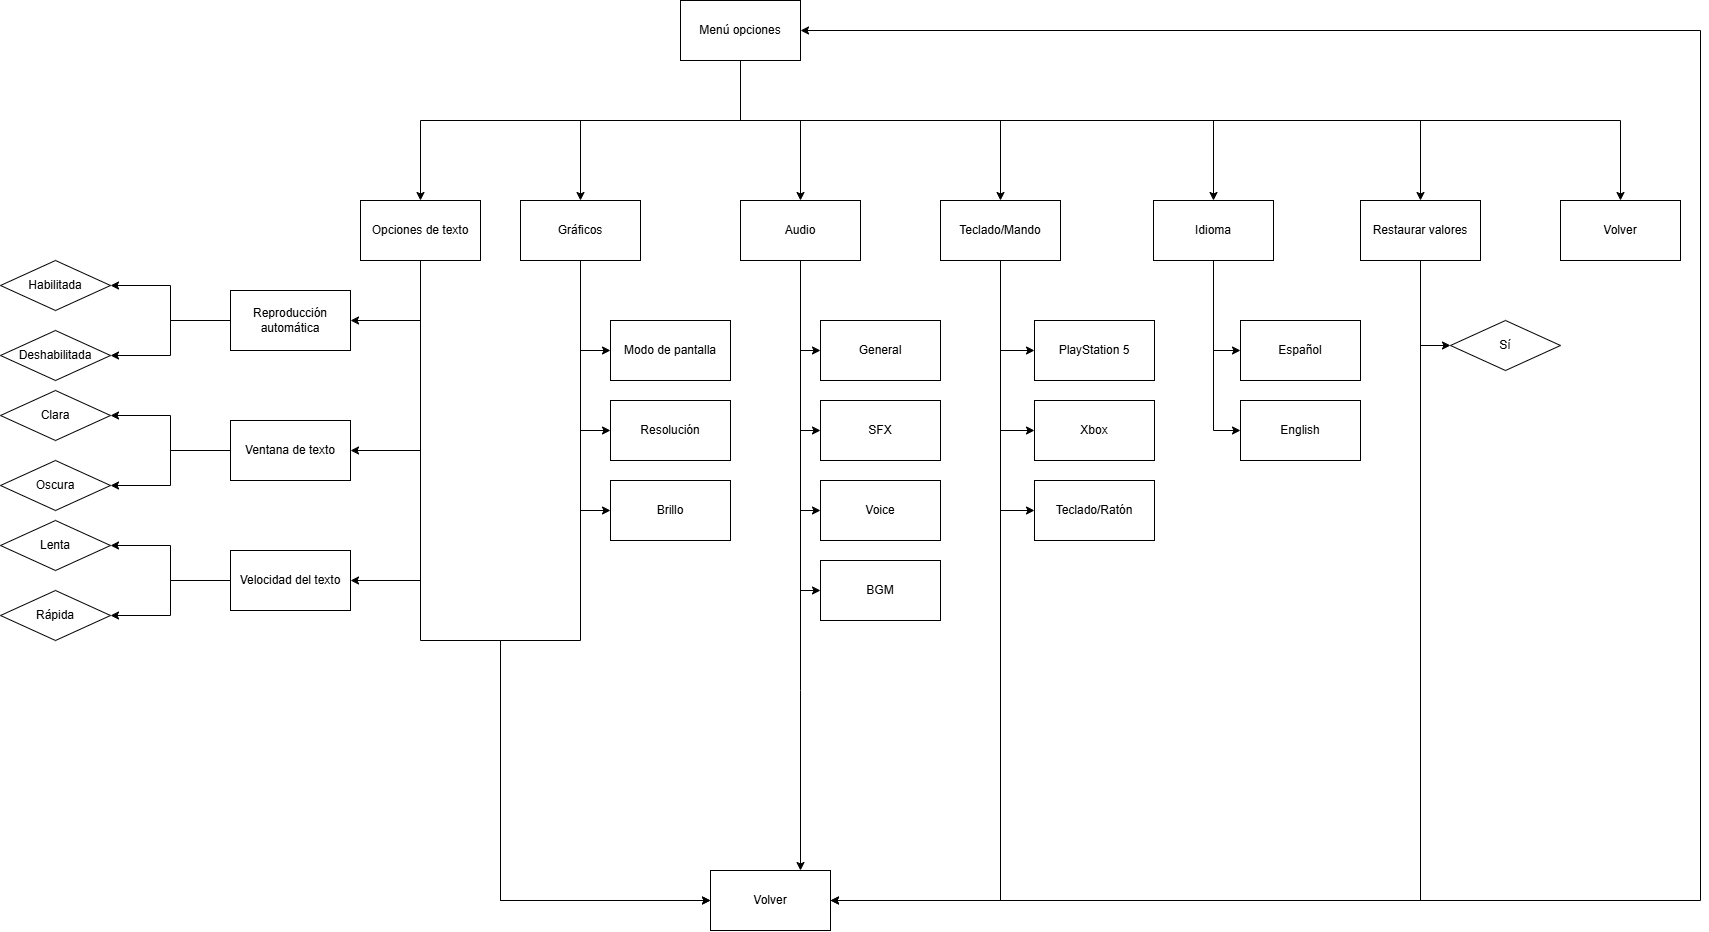

The diagram above was exported from draw.io. Its source (the exported page's mxGraphModel, read from the mxfile embedded in the PNG):
<mxGraphModel dx="2853" dy="1080" grid="1" gridSize="10" guides="1" tooltips="1" connect="1" arrows="1" fold="1" page="1" pageScale="1" pageWidth="827" pageHeight="1169" math="0" shadow="0">
  <root>
    <mxCell id="0" />
    <mxCell id="1" parent="0" />
    <mxCell id="uVhyxv2Q-SIGyxbw0ItN-1" style="edgeStyle=orthogonalEdgeStyle;rounded=0;orthogonalLoop=1;jettySize=auto;html=1;" parent="1" source="uVhyxv2Q-SIGyxbw0ItN-6" target="uVhyxv2Q-SIGyxbw0ItN-9" edge="1">
      <mxGeometry relative="1" as="geometry">
        <Array as="points">
          <mxPoint x="-60" y="200" />
          <mxPoint y="200" />
        </Array>
      </mxGeometry>
    </mxCell>
    <mxCell id="uVhyxv2Q-SIGyxbw0ItN-2" style="edgeStyle=orthogonalEdgeStyle;rounded=0;orthogonalLoop=1;jettySize=auto;html=1;" parent="1" source="uVhyxv2Q-SIGyxbw0ItN-6" target="uVhyxv2Q-SIGyxbw0ItN-10" edge="1">
      <mxGeometry relative="1" as="geometry">
        <Array as="points">
          <mxPoint x="-60" y="200" />
          <mxPoint x="200" y="200" />
        </Array>
      </mxGeometry>
    </mxCell>
    <mxCell id="uVhyxv2Q-SIGyxbw0ItN-4" style="edgeStyle=orthogonalEdgeStyle;rounded=0;orthogonalLoop=1;jettySize=auto;html=1;" parent="1" source="uVhyxv2Q-SIGyxbw0ItN-6" target="uVhyxv2Q-SIGyxbw0ItN-8" edge="1">
      <mxGeometry relative="1" as="geometry">
        <Array as="points">
          <mxPoint x="-60" y="200" />
          <mxPoint x="-220" y="200" />
        </Array>
      </mxGeometry>
    </mxCell>
    <mxCell id="uVhyxv2Q-SIGyxbw0ItN-5" style="edgeStyle=orthogonalEdgeStyle;rounded=0;orthogonalLoop=1;jettySize=auto;html=1;" parent="1" source="uVhyxv2Q-SIGyxbw0ItN-6" target="uVhyxv2Q-SIGyxbw0ItN-7" edge="1">
      <mxGeometry relative="1" as="geometry">
        <Array as="points">
          <mxPoint x="-60" y="200" />
          <mxPoint x="-380" y="200" />
        </Array>
      </mxGeometry>
    </mxCell>
    <mxCell id="G4BuO3frkTxd8FJ9tn5x-2" style="edgeStyle=orthogonalEdgeStyle;rounded=0;orthogonalLoop=1;jettySize=auto;html=1;entryX=0.5;entryY=0;entryDx=0;entryDy=0;" edge="1" parent="1" source="uVhyxv2Q-SIGyxbw0ItN-6" target="G4BuO3frkTxd8FJ9tn5x-1">
      <mxGeometry relative="1" as="geometry">
        <Array as="points">
          <mxPoint x="-60" y="200" />
          <mxPoint x="413" y="200" />
        </Array>
      </mxGeometry>
    </mxCell>
    <mxCell id="G4BuO3frkTxd8FJ9tn5x-3" style="edgeStyle=orthogonalEdgeStyle;rounded=0;orthogonalLoop=1;jettySize=auto;html=1;entryX=0.5;entryY=0;entryDx=0;entryDy=0;" edge="1" parent="1" source="uVhyxv2Q-SIGyxbw0ItN-6" target="uVhyxv2Q-SIGyxbw0ItN-11">
      <mxGeometry relative="1" as="geometry">
        <Array as="points">
          <mxPoint x="-60" y="200" />
          <mxPoint x="820" y="200" />
          <mxPoint x="820" y="280" />
        </Array>
      </mxGeometry>
    </mxCell>
    <mxCell id="G4BuO3frkTxd8FJ9tn5x-15" style="edgeStyle=orthogonalEdgeStyle;rounded=0;orthogonalLoop=1;jettySize=auto;html=1;" edge="1" parent="1" source="uVhyxv2Q-SIGyxbw0ItN-6" target="G4BuO3frkTxd8FJ9tn5x-10">
      <mxGeometry relative="1" as="geometry">
        <Array as="points">
          <mxPoint x="-60" y="200" />
          <mxPoint x="620" y="200" />
        </Array>
      </mxGeometry>
    </mxCell>
    <mxCell id="uVhyxv2Q-SIGyxbw0ItN-6" value="Menú opciones" style="rounded=0;whiteSpace=wrap;html=1;" parent="1" vertex="1">
      <mxGeometry x="-120" y="80" width="120" height="60" as="geometry" />
    </mxCell>
    <mxCell id="EeKHVHojlD8oyQ7Hsfk9-24" style="edgeStyle=orthogonalEdgeStyle;rounded=0;orthogonalLoop=1;jettySize=auto;html=1;entryX=1;entryY=0.5;entryDx=0;entryDy=0;" parent="1" source="uVhyxv2Q-SIGyxbw0ItN-7" target="EeKHVHojlD8oyQ7Hsfk9-17" edge="1">
      <mxGeometry relative="1" as="geometry">
        <Array as="points">
          <mxPoint x="-380" y="400" />
        </Array>
      </mxGeometry>
    </mxCell>
    <mxCell id="EeKHVHojlD8oyQ7Hsfk9-27" style="edgeStyle=orthogonalEdgeStyle;rounded=0;orthogonalLoop=1;jettySize=auto;html=1;entryX=1;entryY=0.5;entryDx=0;entryDy=0;" parent="1" source="uVhyxv2Q-SIGyxbw0ItN-7" target="uVhyxv2Q-SIGyxbw0ItN-12" edge="1">
      <mxGeometry relative="1" as="geometry">
        <Array as="points">
          <mxPoint x="-380" y="530" />
        </Array>
      </mxGeometry>
    </mxCell>
    <mxCell id="EeKHVHojlD8oyQ7Hsfk9-28" style="edgeStyle=orthogonalEdgeStyle;rounded=0;orthogonalLoop=1;jettySize=auto;html=1;entryX=1;entryY=0.5;entryDx=0;entryDy=0;" parent="1" source="uVhyxv2Q-SIGyxbw0ItN-7" target="uVhyxv2Q-SIGyxbw0ItN-13" edge="1">
      <mxGeometry relative="1" as="geometry">
        <Array as="points">
          <mxPoint x="-380" y="660" />
        </Array>
      </mxGeometry>
    </mxCell>
    <mxCell id="8TRFPxVUctAXaA_IONWu-7" style="edgeStyle=orthogonalEdgeStyle;rounded=0;orthogonalLoop=1;jettySize=auto;html=1;entryX=0;entryY=0.5;entryDx=0;entryDy=0;" parent="1" source="uVhyxv2Q-SIGyxbw0ItN-7" target="uVhyxv2Q-SIGyxbw0ItN-14" edge="1">
      <mxGeometry relative="1" as="geometry">
        <Array as="points">
          <mxPoint x="-380" y="720" />
          <mxPoint x="-300" y="720" />
          <mxPoint x="-300" y="980" />
        </Array>
      </mxGeometry>
    </mxCell>
    <mxCell id="uVhyxv2Q-SIGyxbw0ItN-7" value="Opciones de texto" style="rounded=0;whiteSpace=wrap;html=1;" parent="1" vertex="1">
      <mxGeometry x="-440" y="280" width="120" height="60" as="geometry" />
    </mxCell>
    <mxCell id="EeKHVHojlD8oyQ7Hsfk9-31" style="edgeStyle=orthogonalEdgeStyle;rounded=0;orthogonalLoop=1;jettySize=auto;html=1;entryX=0;entryY=0.5;entryDx=0;entryDy=0;" parent="1" source="uVhyxv2Q-SIGyxbw0ItN-8" target="EeKHVHojlD8oyQ7Hsfk9-14" edge="1">
      <mxGeometry relative="1" as="geometry" />
    </mxCell>
    <mxCell id="EeKHVHojlD8oyQ7Hsfk9-32" style="edgeStyle=orthogonalEdgeStyle;rounded=0;orthogonalLoop=1;jettySize=auto;html=1;entryX=0;entryY=0.5;entryDx=0;entryDy=0;" parent="1" source="uVhyxv2Q-SIGyxbw0ItN-8" target="EeKHVHojlD8oyQ7Hsfk9-15" edge="1">
      <mxGeometry relative="1" as="geometry" />
    </mxCell>
    <mxCell id="EeKHVHojlD8oyQ7Hsfk9-33" style="edgeStyle=orthogonalEdgeStyle;rounded=0;orthogonalLoop=1;jettySize=auto;html=1;entryX=0;entryY=0.5;entryDx=0;entryDy=0;" parent="1" source="uVhyxv2Q-SIGyxbw0ItN-8" target="EeKHVHojlD8oyQ7Hsfk9-16" edge="1">
      <mxGeometry relative="1" as="geometry" />
    </mxCell>
    <mxCell id="8TRFPxVUctAXaA_IONWu-8" style="edgeStyle=orthogonalEdgeStyle;rounded=0;orthogonalLoop=1;jettySize=auto;html=1;entryX=0;entryY=0.5;entryDx=0;entryDy=0;" parent="1" source="uVhyxv2Q-SIGyxbw0ItN-8" target="uVhyxv2Q-SIGyxbw0ItN-14" edge="1">
      <mxGeometry relative="1" as="geometry">
        <Array as="points">
          <mxPoint x="-220" y="720" />
          <mxPoint x="-300" y="720" />
          <mxPoint x="-300" y="980" />
        </Array>
      </mxGeometry>
    </mxCell>
    <mxCell id="uVhyxv2Q-SIGyxbw0ItN-8" value="Gráficos" style="rounded=0;whiteSpace=wrap;html=1;" parent="1" vertex="1">
      <mxGeometry x="-280" y="280" width="120" height="60" as="geometry" />
    </mxCell>
    <mxCell id="EeKHVHojlD8oyQ7Hsfk9-36" style="edgeStyle=orthogonalEdgeStyle;rounded=0;orthogonalLoop=1;jettySize=auto;html=1;entryX=0;entryY=0.5;entryDx=0;entryDy=0;" parent="1" source="uVhyxv2Q-SIGyxbw0ItN-9" target="EeKHVHojlD8oyQ7Hsfk9-35" edge="1">
      <mxGeometry relative="1" as="geometry" />
    </mxCell>
    <mxCell id="EeKHVHojlD8oyQ7Hsfk9-40" style="edgeStyle=orthogonalEdgeStyle;rounded=0;orthogonalLoop=1;jettySize=auto;html=1;entryX=0;entryY=0.5;entryDx=0;entryDy=0;" parent="1" source="uVhyxv2Q-SIGyxbw0ItN-9" target="EeKHVHojlD8oyQ7Hsfk9-37" edge="1">
      <mxGeometry relative="1" as="geometry" />
    </mxCell>
    <mxCell id="EeKHVHojlD8oyQ7Hsfk9-41" style="edgeStyle=orthogonalEdgeStyle;rounded=0;orthogonalLoop=1;jettySize=auto;html=1;entryX=0;entryY=0.5;entryDx=0;entryDy=0;" parent="1" source="uVhyxv2Q-SIGyxbw0ItN-9" target="EeKHVHojlD8oyQ7Hsfk9-38" edge="1">
      <mxGeometry relative="1" as="geometry" />
    </mxCell>
    <mxCell id="EeKHVHojlD8oyQ7Hsfk9-42" style="edgeStyle=orthogonalEdgeStyle;rounded=0;orthogonalLoop=1;jettySize=auto;html=1;entryX=0;entryY=0.5;entryDx=0;entryDy=0;" parent="1" source="uVhyxv2Q-SIGyxbw0ItN-9" target="EeKHVHojlD8oyQ7Hsfk9-39" edge="1">
      <mxGeometry relative="1" as="geometry" />
    </mxCell>
    <mxCell id="8TRFPxVUctAXaA_IONWu-9" style="edgeStyle=orthogonalEdgeStyle;rounded=0;orthogonalLoop=1;jettySize=auto;html=1;" parent="1" source="uVhyxv2Q-SIGyxbw0ItN-9" target="uVhyxv2Q-SIGyxbw0ItN-14" edge="1">
      <mxGeometry relative="1" as="geometry">
        <Array as="points">
          <mxPoint y="770" />
          <mxPoint y="770" />
        </Array>
      </mxGeometry>
    </mxCell>
    <mxCell id="uVhyxv2Q-SIGyxbw0ItN-9" value="Audio" style="rounded=0;whiteSpace=wrap;html=1;" parent="1" vertex="1">
      <mxGeometry x="-60" y="280" width="120" height="60" as="geometry" />
    </mxCell>
    <mxCell id="8TRFPxVUctAXaA_IONWu-10" style="edgeStyle=orthogonalEdgeStyle;rounded=0;orthogonalLoop=1;jettySize=auto;html=1;exitX=0.5;exitY=1;exitDx=0;exitDy=0;entryX=1;entryY=0.5;entryDx=0;entryDy=0;" parent="1" source="uVhyxv2Q-SIGyxbw0ItN-10" target="uVhyxv2Q-SIGyxbw0ItN-14" edge="1">
      <mxGeometry relative="1" as="geometry" />
    </mxCell>
    <mxCell id="ZujPuV0PkcR9EDc7_a1O-2" style="edgeStyle=orthogonalEdgeStyle;rounded=0;orthogonalLoop=1;jettySize=auto;html=1;entryX=0;entryY=0.5;entryDx=0;entryDy=0;" parent="1" source="uVhyxv2Q-SIGyxbw0ItN-10" target="ZujPuV0PkcR9EDc7_a1O-1" edge="1">
      <mxGeometry relative="1" as="geometry" />
    </mxCell>
    <mxCell id="ZujPuV0PkcR9EDc7_a1O-5" style="edgeStyle=orthogonalEdgeStyle;rounded=0;orthogonalLoop=1;jettySize=auto;html=1;entryX=0;entryY=0.5;entryDx=0;entryDy=0;" parent="1" source="uVhyxv2Q-SIGyxbw0ItN-10" target="ZujPuV0PkcR9EDc7_a1O-4" edge="1">
      <mxGeometry relative="1" as="geometry" />
    </mxCell>
    <mxCell id="G4BuO3frkTxd8FJ9tn5x-9" style="edgeStyle=orthogonalEdgeStyle;rounded=0;orthogonalLoop=1;jettySize=auto;html=1;entryX=0;entryY=0.5;entryDx=0;entryDy=0;" edge="1" parent="1" source="uVhyxv2Q-SIGyxbw0ItN-10" target="G4BuO3frkTxd8FJ9tn5x-8">
      <mxGeometry relative="1" as="geometry" />
    </mxCell>
    <mxCell id="uVhyxv2Q-SIGyxbw0ItN-10" value="Teclado/Mando" style="rounded=0;whiteSpace=wrap;html=1;" parent="1" vertex="1">
      <mxGeometry x="140" y="280" width="120" height="60" as="geometry" />
    </mxCell>
    <mxCell id="uVhyxv2Q-SIGyxbw0ItN-11" value="Volver" style="rounded=0;whiteSpace=wrap;html=1;" parent="1" vertex="1">
      <mxGeometry x="760" y="280" width="120" height="60" as="geometry" />
    </mxCell>
    <mxCell id="EeKHVHojlD8oyQ7Hsfk9-3" style="edgeStyle=orthogonalEdgeStyle;rounded=0;orthogonalLoop=1;jettySize=auto;html=1;entryX=1;entryY=0.5;entryDx=0;entryDy=0;" parent="1" source="uVhyxv2Q-SIGyxbw0ItN-12" target="EeKHVHojlD8oyQ7Hsfk9-1" edge="1">
      <mxGeometry relative="1" as="geometry" />
    </mxCell>
    <mxCell id="EeKHVHojlD8oyQ7Hsfk9-10" style="edgeStyle=orthogonalEdgeStyle;rounded=0;orthogonalLoop=1;jettySize=auto;html=1;entryX=1;entryY=0.5;entryDx=0;entryDy=0;" parent="1" source="uVhyxv2Q-SIGyxbw0ItN-12" target="R6COY7sP4Ix0xv-18A9r-1" edge="1">
      <mxGeometry relative="1" as="geometry" />
    </mxCell>
    <mxCell id="uVhyxv2Q-SIGyxbw0ItN-12" value="Ventana de texto" style="rounded=0;whiteSpace=wrap;html=1;" parent="1" vertex="1">
      <mxGeometry x="-570" y="500" width="120" height="60" as="geometry" />
    </mxCell>
    <mxCell id="EeKHVHojlD8oyQ7Hsfk9-8" style="edgeStyle=orthogonalEdgeStyle;rounded=0;orthogonalLoop=1;jettySize=auto;html=1;entryX=1;entryY=0.5;entryDx=0;entryDy=0;" parent="1" source="uVhyxv2Q-SIGyxbw0ItN-13" target="EeKHVHojlD8oyQ7Hsfk9-6" edge="1">
      <mxGeometry relative="1" as="geometry" />
    </mxCell>
    <mxCell id="EeKHVHojlD8oyQ7Hsfk9-9" style="edgeStyle=orthogonalEdgeStyle;rounded=0;orthogonalLoop=1;jettySize=auto;html=1;" parent="1" source="uVhyxv2Q-SIGyxbw0ItN-13" target="EeKHVHojlD8oyQ7Hsfk9-7" edge="1">
      <mxGeometry relative="1" as="geometry" />
    </mxCell>
    <mxCell id="uVhyxv2Q-SIGyxbw0ItN-13" value="Velocidad del texto" style="rounded=0;whiteSpace=wrap;html=1;" parent="1" vertex="1">
      <mxGeometry x="-570" y="630" width="120" height="60" as="geometry" />
    </mxCell>
    <mxCell id="8TRFPxVUctAXaA_IONWu-13" style="edgeStyle=orthogonalEdgeStyle;rounded=0;orthogonalLoop=1;jettySize=auto;html=1;entryX=1;entryY=0.5;entryDx=0;entryDy=0;" parent="1" source="uVhyxv2Q-SIGyxbw0ItN-14" target="uVhyxv2Q-SIGyxbw0ItN-6" edge="1">
      <mxGeometry relative="1" as="geometry">
        <Array as="points">
          <mxPoint x="900" y="980" />
          <mxPoint x="900" y="110" />
        </Array>
      </mxGeometry>
    </mxCell>
    <mxCell id="uVhyxv2Q-SIGyxbw0ItN-14" value="Volver" style="rounded=0;whiteSpace=wrap;html=1;" parent="1" vertex="1">
      <mxGeometry x="-90" y="950" width="120" height="60" as="geometry" />
    </mxCell>
    <mxCell id="R6COY7sP4Ix0xv-18A9r-1" value="Clara" style="rhombus;whiteSpace=wrap;html=1;" parent="1" vertex="1">
      <mxGeometry x="-800" y="470" width="110" height="50" as="geometry" />
    </mxCell>
    <mxCell id="EeKHVHojlD8oyQ7Hsfk9-1" value="Oscura" style="rhombus;whiteSpace=wrap;html=1;" parent="1" vertex="1">
      <mxGeometry x="-800" y="540" width="110" height="50" as="geometry" />
    </mxCell>
    <mxCell id="EeKHVHojlD8oyQ7Hsfk9-6" value="Lenta" style="rhombus;whiteSpace=wrap;html=1;" parent="1" vertex="1">
      <mxGeometry x="-800" y="600" width="110" height="50" as="geometry" />
    </mxCell>
    <mxCell id="EeKHVHojlD8oyQ7Hsfk9-7" value="Rápida" style="rhombus;whiteSpace=wrap;html=1;" parent="1" vertex="1">
      <mxGeometry x="-800" y="670" width="110" height="50" as="geometry" />
    </mxCell>
    <mxCell id="EeKHVHojlD8oyQ7Hsfk9-14" value="Modo de pantalla" style="rounded=0;whiteSpace=wrap;html=1;" parent="1" vertex="1">
      <mxGeometry x="-190" y="400" width="120" height="60" as="geometry" />
    </mxCell>
    <mxCell id="EeKHVHojlD8oyQ7Hsfk9-15" value="Resolución" style="rounded=0;whiteSpace=wrap;html=1;" parent="1" vertex="1">
      <mxGeometry x="-190" y="480" width="120" height="60" as="geometry" />
    </mxCell>
    <mxCell id="EeKHVHojlD8oyQ7Hsfk9-16" value="Brillo" style="rounded=0;whiteSpace=wrap;html=1;" parent="1" vertex="1">
      <mxGeometry x="-190" y="560" width="120" height="60" as="geometry" />
    </mxCell>
    <mxCell id="EeKHVHojlD8oyQ7Hsfk9-25" style="edgeStyle=orthogonalEdgeStyle;rounded=0;orthogonalLoop=1;jettySize=auto;html=1;entryX=1;entryY=0.5;entryDx=0;entryDy=0;" parent="1" source="EeKHVHojlD8oyQ7Hsfk9-17" target="EeKHVHojlD8oyQ7Hsfk9-20" edge="1">
      <mxGeometry relative="1" as="geometry" />
    </mxCell>
    <mxCell id="EeKHVHojlD8oyQ7Hsfk9-26" style="edgeStyle=orthogonalEdgeStyle;rounded=0;orthogonalLoop=1;jettySize=auto;html=1;entryX=1;entryY=0.5;entryDx=0;entryDy=0;" parent="1" source="EeKHVHojlD8oyQ7Hsfk9-17" target="EeKHVHojlD8oyQ7Hsfk9-21" edge="1">
      <mxGeometry relative="1" as="geometry" />
    </mxCell>
    <mxCell id="EeKHVHojlD8oyQ7Hsfk9-17" value="Reproducción automática" style="rounded=0;whiteSpace=wrap;html=1;" parent="1" vertex="1">
      <mxGeometry x="-570" y="370" width="120" height="60" as="geometry" />
    </mxCell>
    <mxCell id="EeKHVHojlD8oyQ7Hsfk9-20" value="Habilitada" style="rhombus;whiteSpace=wrap;html=1;" parent="1" vertex="1">
      <mxGeometry x="-800" y="340" width="110" height="50" as="geometry" />
    </mxCell>
    <mxCell id="EeKHVHojlD8oyQ7Hsfk9-21" value="Deshabilitada" style="rhombus;whiteSpace=wrap;html=1;" parent="1" vertex="1">
      <mxGeometry x="-800" y="410" width="110" height="50" as="geometry" />
    </mxCell>
    <mxCell id="EeKHVHojlD8oyQ7Hsfk9-35" value="General" style="rounded=0;whiteSpace=wrap;html=1;" parent="1" vertex="1">
      <mxGeometry x="20" y="400" width="120" height="60" as="geometry" />
    </mxCell>
    <mxCell id="EeKHVHojlD8oyQ7Hsfk9-37" value="SFX" style="rounded=0;whiteSpace=wrap;html=1;" parent="1" vertex="1">
      <mxGeometry x="20" y="480" width="120" height="60" as="geometry" />
    </mxCell>
    <mxCell id="EeKHVHojlD8oyQ7Hsfk9-38" value="Voice" style="rounded=0;whiteSpace=wrap;html=1;" parent="1" vertex="1">
      <mxGeometry x="20" y="560" width="120" height="60" as="geometry" />
    </mxCell>
    <mxCell id="EeKHVHojlD8oyQ7Hsfk9-39" value="BGM" style="rounded=0;whiteSpace=wrap;html=1;" parent="1" vertex="1">
      <mxGeometry x="20" y="640" width="120" height="60" as="geometry" />
    </mxCell>
    <mxCell id="ZujPuV0PkcR9EDc7_a1O-1" value="PlayStation 5" style="rounded=0;whiteSpace=wrap;html=1;" parent="1" vertex="1">
      <mxGeometry x="234" y="400" width="120" height="60" as="geometry" />
    </mxCell>
    <mxCell id="ZujPuV0PkcR9EDc7_a1O-4" value="Xbox" style="rounded=0;whiteSpace=wrap;html=1;" parent="1" vertex="1">
      <mxGeometry x="234" y="480" width="120" height="60" as="geometry" />
    </mxCell>
    <mxCell id="G4BuO3frkTxd8FJ9tn5x-6" style="edgeStyle=orthogonalEdgeStyle;rounded=0;orthogonalLoop=1;jettySize=auto;html=1;entryX=0;entryY=0.5;entryDx=0;entryDy=0;" edge="1" parent="1" source="G4BuO3frkTxd8FJ9tn5x-1" target="G4BuO3frkTxd8FJ9tn5x-4">
      <mxGeometry relative="1" as="geometry" />
    </mxCell>
    <mxCell id="G4BuO3frkTxd8FJ9tn5x-7" style="edgeStyle=orthogonalEdgeStyle;rounded=0;orthogonalLoop=1;jettySize=auto;html=1;entryX=0;entryY=0.5;entryDx=0;entryDy=0;" edge="1" parent="1" source="G4BuO3frkTxd8FJ9tn5x-1" target="G4BuO3frkTxd8FJ9tn5x-5">
      <mxGeometry relative="1" as="geometry" />
    </mxCell>
    <mxCell id="G4BuO3frkTxd8FJ9tn5x-1" value="Idioma" style="rounded=0;whiteSpace=wrap;html=1;" vertex="1" parent="1">
      <mxGeometry x="353" y="280" width="120" height="60" as="geometry" />
    </mxCell>
    <mxCell id="G4BuO3frkTxd8FJ9tn5x-4" value="Español" style="rounded=0;whiteSpace=wrap;html=1;" vertex="1" parent="1">
      <mxGeometry x="440" y="400" width="120" height="60" as="geometry" />
    </mxCell>
    <mxCell id="G4BuO3frkTxd8FJ9tn5x-5" value="English" style="rounded=0;whiteSpace=wrap;html=1;" vertex="1" parent="1">
      <mxGeometry x="440" y="480" width="120" height="60" as="geometry" />
    </mxCell>
    <mxCell id="G4BuO3frkTxd8FJ9tn5x-8" value="Teclado/Ratón" style="rounded=0;whiteSpace=wrap;html=1;" vertex="1" parent="1">
      <mxGeometry x="234" y="560" width="120" height="60" as="geometry" />
    </mxCell>
    <mxCell id="G4BuO3frkTxd8FJ9tn5x-13" style="edgeStyle=orthogonalEdgeStyle;rounded=0;orthogonalLoop=1;jettySize=auto;html=1;entryX=0;entryY=0.5;entryDx=0;entryDy=0;" edge="1" parent="1" source="G4BuO3frkTxd8FJ9tn5x-10" target="G4BuO3frkTxd8FJ9tn5x-11">
      <mxGeometry relative="1" as="geometry" />
    </mxCell>
    <mxCell id="G4BuO3frkTxd8FJ9tn5x-16" style="edgeStyle=orthogonalEdgeStyle;rounded=0;orthogonalLoop=1;jettySize=auto;html=1;" edge="1" parent="1" source="G4BuO3frkTxd8FJ9tn5x-10" target="uVhyxv2Q-SIGyxbw0ItN-14">
      <mxGeometry relative="1" as="geometry">
        <Array as="points">
          <mxPoint x="620" y="980" />
        </Array>
      </mxGeometry>
    </mxCell>
    <mxCell id="G4BuO3frkTxd8FJ9tn5x-10" value="Restaurar valores" style="rounded=0;whiteSpace=wrap;html=1;" vertex="1" parent="1">
      <mxGeometry x="560" y="280" width="120" height="60" as="geometry" />
    </mxCell>
    <mxCell id="G4BuO3frkTxd8FJ9tn5x-11" value="Sí" style="rhombus;whiteSpace=wrap;html=1;" vertex="1" parent="1">
      <mxGeometry x="650" y="400" width="110" height="50" as="geometry" />
    </mxCell>
  </root>
</mxGraphModel>